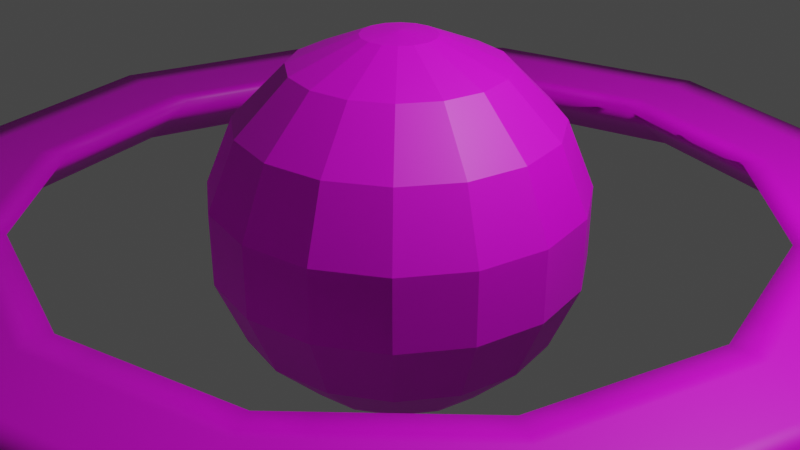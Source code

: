 # Source: planet.blend  (saved by Blender 3.1.7; exported with 4.5.12 LTS)
import bpy
from mathutils import Matrix  # noqa: F401  (used for matrix-valued properties, if any)

bpy.ops.wm.read_factory_settings(use_empty=True)
scene = bpy.context.scene
scene.name = 'Scene'

# ---- collections
col_collection = bpy.data.collections.new('Collection'); scene.collection.children.link(col_collection)

# ---- images (referenced by path relative to the original .blend; pixels are not part of the script)
import os
ASSET_DIR = os.environ.get("B2B_ASSET_DIR", "")  # directory of the original .blend (textures are referenced by path, not embedded)
HERE = os.path.dirname(os.path.abspath(__file__))  # packed textures are extracted next to this script under _unpacked/

def load_image(name, relpath, width, height, colorspace="sRGB"):
    """Load a texture the original file referenced (path relative to the .blend, or extracted next to this script)."""
    p = next((c for c in (os.path.join(HERE, relpath), os.path.join(ASSET_DIR, relpath)) if relpath and os.path.exists(c)), "")
    if p:
        img = bpy.data.images.load(p, check_existing=True)
        img.name = name
    else:  # same state as the original file: an image datablock whose file is absent (Cycles renders it pink)
        img = bpy.data.images.new(name, width, height)
        img.source = "FILE"
        img.filepath = "//" + (relpath or name)
    img.colorspace_settings.name = colorspace
    return img
img_planettex_png = load_image('planetTex.png', 'planetTex.png', 1024, 1024, 'sRGB')

# ---- materials (node trees are filled in below, after node groups)
mat_material_001 = bpy.data.materials.new('Material.001')
mat_material_001.use_transparent_shadow = False

# ---- material node trees
mat_material_001.use_nodes = True; mat_material_001.node_tree.nodes.clear()
_N = mat_material_001.node_tree.nodes; _L = mat_material_001.node_tree.links
n0 = _N.new('ShaderNodeBsdfPrincipled'); n0.name = 'Principled BSDF'; n0.location = (10, 300)
n0.distribution = 'GGX'
n0.subsurface_method = 'RANDOM_WALK_SKIN'
n0.inputs[3].default_value = 1.45
n0.inputs[27].default_value = (0.0, 0.0, 0.0, 1.0)
n0.inputs[28].default_value = 1.0
n1 = _N.new('ShaderNodeOutputMaterial'); n1.name = 'Material Output'; n1.location = (300, 300)
n2 = _N.new('ShaderNodeTexImage'); n2.name = 'Image Texture'; n2.location = (-311, 113)
n2.image = img_planettex_png
_L.new(n0.outputs[0], n1.inputs[0])
_L.new(n2.outputs[0], n0.inputs[0])
n1.is_active_output = True

# ---- world
world_world = bpy.data.worlds.new('World'); scene.world = world_world
world_world.use_nodes = True; world_world.node_tree.nodes.clear()
_N = world_world.node_tree.nodes; _L = world_world.node_tree.links
n0 = _N.new('ShaderNodeOutputWorld'); n0.name = 'World Output'; n0.location = (300, 300)
n1 = _N.new('ShaderNodeBackground'); n1.name = 'Background'; n1.location = (10, 300)
n1.inputs[0].default_value = (0.05088, 0.05088, 0.05088, 1.0)
_L.new(n1.outputs[0], n0.inputs[0])
n0.is_active_output = True
world_world.color = (0.05088, 0.05088, 0.05088)
world_world.use_sun_shadow = False
world_world.sun_shadow_jitter_overblur = 0.0

# ---- cameras
cam_camera = bpy.data.cameras.new('Camera')
cam_camera.clip_end = 100.0
cam_camera.ortho_scale = 7.314

# ---- lights
light_light = bpy.data.lights.new('Light', 'POINT')
light_light.transmission_factor = 0.0
light_light.energy = 1000.0
light_light.shadow_soft_size = 0.1
light_light.shadow_maximum_resolution = 0.006
light_light.use_absolute_resolution = True

# ---- meshes
me_sphere = bpy.data.meshes.new('Sphere')
me_sphere.from_pydata([(0.0, 0.1951, 0.9808), (0.0, 0.5556, 0.8315), (0.0, 0.8315, 0.5556), (0.0, 0.9808, 0.1951), (0.0, 0.8315, -0.5556), (0.0, 0.5556, -0.8315), (0.07466, 0.1802, 0.9808), (0.2126, 0.5133, 0.8315), (0.3182, 0.7682, 0.5556), (0.3753, 0.9061, 0.1951), (0.3753, 0.9061, -0.1951), (0.3182, 0.7682, -0.5556), (0.2126, 0.5133, -0.8315), (0.07466, 0.1802, -0.9808), (0.1379, 0.1379, 0.9808), (0.3928, 0.3928, 0.8315), (0.5879, 0.5879, 0.5556), (0.6935, 0.6935, 0.1951), (0.6935, 0.6935, -0.1951), (0.5879, 0.5879, -0.5556), (0.3928, 0.3928, -0.8315), (0.1379, 0.1379, -0.9808), (0.1802, 0.07466, 0.9808), (0.5133, 0.2126, 0.8315), (0.7682, 0.3182, 0.5556), (0.9061, 0.3753, 0.1951), (0.9061, 0.3753, -0.1951), (0.7682, 0.3182, -0.5556), (0.5133, 0.2126, -0.8315), (0.1802, 0.07466, -0.9808), (0.1951, -6.874e-08, 0.9808), (0.5556, -1.134e-07, 0.8315), (0.8315, -9.109e-08, 0.5556), (0.9808, -9.109e-08, 0.1951), (0.9808, -9.109e-08, -0.1951), (0.8315, -1.06e-07, -0.5556), (0.5556, -1.134e-07, -0.8315), (0.1951, -7.619e-08, -0.9808), (0.1802, -0.07466, 0.9808), (0.5133, -0.2126, 0.8315), (0.7682, -0.3182, 0.5556), (0.9061, -0.3753, 0.1951), (0.9061, -0.3753, -0.1951), (0.7682, -0.3182, -0.5556), (0.5133, -0.2126, -0.8315), (0.1802, -0.07466, -0.9808), (0.1379, -0.1379, 0.9808), (0.3928, -0.3928, 0.8315), (0.5879, -0.5879, 0.5556), (0.6935, -0.6935, 0.1951), (0.6935, -0.6935, -0.1951), (0.5879, -0.5879, -0.5556), (0.3928, -0.3928, -0.8315), (0.1379, -0.1379, -0.9808), (0.07466, -0.1802, 0.9808), (0.2126, -0.5133, 0.8315), (0.3182, -0.7682, 0.5556), (0.3753, -0.9061, 0.1951), (0.3753, -0.9061, -0.1951), (0.3182, -0.7682, -0.5556), (0.2126, -0.5133, -0.8315), (0.07466, -0.1802, -0.9808), (2.154e-09, -0.1951, 0.9808), (-6.49e-08, -0.5556, 0.8315), (-1.275e-08, -0.8315, 0.5556), (-7.235e-08, -0.9808, 0.1951), (-7.235e-08, -0.9808, -0.1951), (-4.255e-08, -0.8315, -0.5556), (-6.49e-08, -0.5556, -0.8315), (-1.571e-09, -0.1951, -0.9808), (-0.07466, -0.1802, 0.9808), (-0.2126, -0.5133, 0.8315), (-0.3182, -0.7682, 0.5556), (-0.3753, -0.9061, 0.1951), (-0.3753, -0.9061, -0.1951), (-0.3182, -0.7682, -0.5556), (-0.2126, -0.5133, -0.8315), (-0.07466, -0.1802, -0.9808), (-0.1379, -0.1379, 0.9808), (-0.3928, -0.3928, 0.8315), (-0.5879, -0.5879, 0.5556), (-0.6935, -0.6935, 0.1951), (-0.6935, -0.6935, -0.1951), (-0.5879, -0.5879, -0.5556), (-0.3928, -0.3928, -0.8315), (-0.1379, -0.1379, -0.9808), (-8.077e-08, -1.209e-07, 1.0), (-0.1802, -0.07466, 0.9808), (-0.5133, -0.2126, 0.8315), (-0.7682, -0.3182, 0.5556), (-0.9061, -0.3753, 0.1951), (-0.9061, -0.3753, -0.1951), (-0.7682, -0.3182, -0.5556), (-0.5133, -0.2126, -0.8315), (-0.1802, -0.07466, -0.9808), (-0.1951, -7.246e-08, 0.9808), (-0.5556, 5.771e-09, 0.8315), (-0.8315, -4.638e-08, 0.5556), (-0.9808, 7.283e-08, 0.1951), (-0.9808, 7.283e-08, -0.1951), (-0.8315, -3.148e-08, -0.5556), (-0.5556, 5.771e-09, -0.8315), (-0.1951, -6.874e-08, -0.9808), (-0.1802, 0.07466, 0.9808), (-0.5133, 0.2126, 0.8315), (-0.7682, 0.3182, 0.5556), (-0.9061, 0.3753, 0.1951), (-0.9061, 0.3753, -0.1951), (-0.7682, 0.3182, -0.5556), (-0.5133, 0.2126, -0.8315), (-0.1802, 0.07466, -0.9808), (-0.1379, 0.1379, 0.9808), (-0.3928, 0.3928, 0.8315), (-0.5879, 0.5879, 0.5556), (-0.6935, 0.6935, 0.1951), (-0.6935, 0.6935, -0.1951), (-0.5879, 0.5879, -0.5556), (-0.3928, 0.3928, -0.8315), (-0.1379, 0.1379, -0.9808), (-0.07466, 0.1802, 0.9808), (-0.2126, 0.5133, 0.8315), (-0.3182, 0.7682, 0.5556), (-0.3753, 0.9061, 0.1951), (-0.3753, 0.9061, -0.1951), (-0.3182, 0.7682, -0.5556), (-0.2126, 0.5133, -0.8315), (-0.07466, 0.1802, -0.9808), (2.257e-07, 0.9808, -0.1951), (2.823e-08, 0.1951, -0.9808), (0.0, -8.742e-08, -1.0)], [], [(9, 3, 2, 8), (120, 1, 2, 121), (7, 1, 0, 6), (129, 128, 13), (18, 10, 9, 17), (124, 4, 5, 125), (8, 2, 1, 7), (12, 5, 4, 11), (19, 11, 10, 18), (23, 15, 14, 22), (86, 14, 6), (21, 13, 12, 20), (11, 4, 127, 10), (15, 7, 6, 14), (16, 8, 7, 15), (26, 18, 17, 25), (20, 12, 11, 19), (34, 26, 25, 33), (28, 20, 19, 27), (27, 19, 18, 26), (24, 16, 15, 23), (31, 23, 22, 30), (33, 25, 24, 32), (86, 22, 14), (29, 21, 20, 28), (129, 13, 21), (36, 28, 27, 35), (35, 27, 26, 34), (32, 24, 23, 31), (42, 34, 33, 41), (39, 31, 30, 38), (86, 30, 22), (37, 29, 28, 36), (41, 33, 32, 40), (129, 21, 29), (44, 36, 35, 43), (43, 35, 34, 42), (40, 32, 31, 39), (50, 42, 41, 49), (45, 37, 36, 44), (86, 38, 30), (49, 41, 40, 48), (129, 29, 37), (47, 39, 38, 46), (52, 44, 43, 51), (51, 43, 42, 50), (48, 40, 39, 47), (58, 50, 49, 57), (53, 45, 44, 52), (57, 49, 48, 56), (129, 37, 45), (86, 46, 38), (55, 47, 46, 54), (59, 51, 50, 58), (56, 48, 47, 55), (66, 58, 57, 65), (60, 52, 51, 59), (65, 57, 56, 64), (129, 45, 53), (86, 54, 46), (63, 55, 54, 62), (61, 53, 52, 60), (67, 59, 58, 66), (64, 56, 55, 63), (74, 66, 65, 73), (68, 60, 59, 67), (86, 62, 54), (129, 53, 61), (71, 63, 62, 70), (69, 61, 60, 68), (73, 65, 64, 72), (72, 64, 63, 71), (82, 74, 73, 81), (76, 68, 67, 75), (86, 70, 62), (129, 61, 69), (79, 71, 70, 78), (75, 67, 66, 74), (81, 73, 72, 80), (77, 69, 68, 76), (83, 75, 74, 82), (80, 72, 71, 79), (91, 82, 81, 90), (84, 76, 75, 83), (88, 79, 78, 87), (129, 69, 77), (85, 77, 76, 84), (90, 81, 80, 89), (86, 78, 70), (92, 83, 82, 91), (89, 80, 79, 88), (99, 91, 90, 98), (93, 84, 83, 92), (129, 77, 85), (96, 88, 87, 95), (94, 85, 84, 93), (98, 90, 89, 97), (86, 87, 78), (97, 89, 88, 96), (107, 99, 98, 106), (100, 92, 91, 99), (129, 85, 94), (104, 96, 95, 103), (102, 94, 93, 101), (106, 98, 97, 105), (101, 93, 92, 100), (86, 95, 87), (105, 97, 96, 104), (115, 107, 106, 114), (108, 100, 99, 107), (129, 94, 102), (113, 105, 104, 112), (110, 102, 101, 109), (114, 106, 105, 113), (109, 101, 100, 108), (112, 104, 103, 111), (86, 103, 95), (123, 115, 114, 122), (117, 109, 108, 116), (116, 108, 107, 115), (118, 110, 109, 117), (122, 114, 113, 121), (120, 112, 111, 119), (86, 111, 103), (129, 102, 110), (127, 123, 122, 3), (125, 117, 116, 124), (124, 116, 115, 123), (121, 113, 112, 120), (86, 119, 111), (126, 118, 117, 125), (129, 110, 118), (129, 126, 128), (4, 124, 123, 127), (86, 0, 119), (128, 126, 125, 5), (129, 118, 126), (121, 2, 3, 122), (25, 17, 16, 24), (13, 128, 5, 12), (17, 9, 8, 16), (120, 119, 0, 1), (86, 6, 0), (10, 127, 3, 9)])
_uv = me_sphere.uv_layers.new(name='UVMap')
_uv.uv.foreach_set('vector', [0.6875, 0.5625, 0.75, 0.5625, 0.75, 0.6875, 0.6875, 0.6875, 0.8125, 0.8125, 0.75, 0.8125, 0.75, 0.6875, 0.8125, 0.6875, 0.6875, 0.8125, 0.75, 0.8125, 0.75, 0.9375, 0.6875, 0.9375, 0.7344, 0.0, 0.75, 0.0625, 0.6875, 0.0625, 0.625, 0.4375, 0.6875, 0.4375, 0.6875, 0.5625, 0.625, 0.5625, 0.8125, 0.3125, 0.75, 0.3125, 0.75, 0.1875, 0.8125, 0.1875, 0.6875, 0.6875, 0.75, 0.6875, 0.75, 0.8125, 0.6875, 0.8125, 0.6875, 0.1875, 0.75, 0.1875, 0.75, 0.3125, 0.6875, 0.3125, 0.625, 0.3125, 0.6875, 0.3125, 0.6875, 0.4375, 0.625, 0.4375, 0.5625, 0.8125, 0.625, 0.8125, 0.625, 0.9375, 0.5625, 0.9375, 0.6406, 1.0, 0.625, 0.9375, 0.6875, 0.9375, 0.625, 0.0625, 0.6875, 0.0625, 0.6875, 0.1875, 0.625, 0.1875, 0.6875, 0.3125, 0.75, 0.3125, 0.75, 0.4375, 0.6875, 0.4375, 0.625, 0.8125, 0.6875, 0.8125, 0.6875, 0.9375, 0.625, 0.9375, 0.625, 0.6875, 0.6875, 0.6875, 0.6875, 0.8125, 0.625, 0.8125, 0.5625, 0.4375, 0.625, 0.4375, 0.625, 0.5625, 0.5625, 0.5625, 0.625, 0.1875, 0.6875, 0.1875, 0.6875, 0.3125, 0.625, 0.3125, 0.5, 0.4375, 0.5625, 0.4375, 0.5625, 0.5625, 0.5, 0.5625, 0.5625, 0.1875, 0.625, 0.1875, 0.625, 0.3125, 0.5625, 0.3125, 0.5625, 0.3125, 0.625, 0.3125, 0.625, 0.4375, 0.5625, 0.4375, 0.5625, 0.6875, 0.625, 0.6875, 0.625, 0.8125, 0.5625, 0.8125, 0.5, 0.8125, 0.5625, 0.8125, 0.5625, 0.9375, 0.5, 0.9375, 0.5, 0.5625, 0.5625, 0.5625, 0.5625, 0.6875, 0.5, 0.6875, 0.5781, 1.0, 0.5625, 0.9375, 0.625, 0.9375, 0.5625, 0.0625, 0.625, 0.0625, 0.625, 0.1875, 0.5625, 0.1875, 0.6719, 0.0, 0.6875, 0.0625, 0.625, 0.0625, 0.5, 0.1875, 0.5625, 0.1875, 0.5625, 0.3125, 0.5, 0.3125, 0.5, 0.3125, 0.5625, 0.3125, 0.5625, 0.4375, 0.5, 0.4375, 0.5, 0.6875, 0.5625, 0.6875, 0.5625, 0.8125, 0.5, 0.8125, 0.4375, 0.4375, 0.5, 0.4375, 0.5, 0.5625, 0.4375, 0.5625, 0.4375, 0.8125, 0.5, 0.8125, 0.5, 0.9375, 0.4375, 0.9375, 0.5156, 1.0, 0.5, 0.9375, 0.5625, 0.9375, 0.5, 0.0625, 0.5625, 0.0625, 0.5625, 0.1875, 0.5, 0.1875, 0.4375, 0.5625, 0.5, 0.5625, 0.5, 0.6875, 0.4375, 0.6875, 0.6094, 0.0, 0.625, 0.0625, 0.5625, 0.0625, 0.4375, 0.1875, 0.5, 0.1875, 0.5, 0.3125, 0.4375, 0.3125, 0.4375, 0.3125, 0.5, 0.3125, 0.5, 0.4375, 0.4375, 0.4375, 0.4375, 0.6875, 0.5, 0.6875, 0.5, 0.8125, 0.4375, 0.8125, 0.375, 0.4375, 0.4375, 0.4375, 0.4375, 0.5625, 0.375, 0.5625, 0.4375, 0.0625, 0.5, 0.0625, 0.5, 0.1875, 0.4375, 0.1875, 0.4531, 1.0, 0.4375, 0.9375, 0.5, 0.9375, 0.375, 0.5625, 0.4375, 0.5625, 0.4375, 0.6875, 0.375, 0.6875, 0.5469, 0.0, 0.5625, 0.0625, 0.5, 0.0625, 0.375, 0.8125, 0.4375, 0.8125, 0.4375, 0.9375, 0.375, 0.9375, 0.375, 0.1875, 0.4375, 0.1875, 0.4375, 0.3125, 0.375, 0.3125, 0.375, 0.3125, 0.4375, 0.3125, 0.4375, 0.4375, 0.375, 0.4375, 0.375, 0.6875, 0.4375, 0.6875, 0.4375, 0.8125, 0.375, 0.8125, 0.3125, 0.4375, 0.375, 0.4375, 0.375, 0.5625, 0.3125, 0.5625, 0.375, 0.0625, 0.4375, 0.0625, 0.4375, 0.1875, 0.375, 0.1875, 0.3125, 0.5625, 0.375, 0.5625, 0.375, 0.6875, 0.3125, 0.6875, 0.4844, 0.0, 0.5, 0.0625, 0.4375, 0.0625, 0.3906, 1.0, 0.375, 0.9375, 0.4375, 0.9375, 0.3125, 0.8125, 0.375, 0.8125, 0.375, 0.9375, 0.3125, 0.9375, 0.3125, 0.3125, 0.375, 0.3125, 0.375, 0.4375, 0.3125, 0.4375, 0.3125, 0.6875, 0.375, 0.6875, 0.375, 0.8125, 0.3125, 0.8125, 0.25, 0.4375, 0.3125, 0.4375, 0.3125, 0.5625, 0.25, 0.5625, 0.3125, 0.1875, 0.375, 0.1875, 0.375, 0.3125, 0.3125, 0.3125, 0.25, 0.5625, 0.3125, 0.5625, 0.3125, 0.6875, 0.25, 0.6875, 0.4219, 0.0, 0.4375, 0.0625, 0.375, 0.0625, 0.3281, 1.0, 0.3125, 0.9375, 0.375, 0.9375, 0.25, 0.8125, 0.3125, 0.8125, 0.3125, 0.9375, 0.25, 0.9375, 0.3125, 0.0625, 0.375, 0.0625, 0.375, 0.1875, 0.3125, 0.1875, 0.25, 0.3125, 0.3125, 0.3125, 0.3125, 0.4375, 0.25, 0.4375, 0.25, 0.6875, 0.3125, 0.6875, 0.3125, 0.8125, 0.25, 0.8125, 0.1875, 0.4375, 0.25, 0.4375, 0.25, 0.5625, 0.1875, 0.5625, 0.25, 0.1875, 0.3125, 0.1875, 0.3125, 0.3125, 0.25, 0.3125, 0.2656, 1.0, 0.25, 0.9375, 0.3125, 0.9375, 0.3594, 0.0, 0.375, 0.0625, 0.3125, 0.0625, 0.1875, 0.8125, 0.25, 0.8125, 0.25, 0.9375, 0.1875, 0.9375, 0.25, 0.0625, 0.3125, 0.0625, 0.3125, 0.1875, 0.25, 0.1875, 0.1875, 0.5625, 0.25, 0.5625, 0.25, 0.6875, 0.1875, 0.6875, 0.1875, 0.6875, 0.25, 0.6875, 0.25, 0.8125, 0.1875, 0.8125, 0.125, 0.4375, 0.1875, 0.4375, 0.1875, 0.5625, 0.125, 0.5625, 0.1875, 0.1875, 0.25, 0.1875, 0.25, 0.3125, 0.1875, 0.3125, 0.2031, 1.0, 0.1875, 0.9375, 0.25, 0.9375, 0.2969, 0.0, 0.3125, 0.0625, 0.25, 0.0625, 0.125, 0.8125, 0.1875, 0.8125, 0.1875, 0.9375, 0.125, 0.9375, 0.1875, 0.3125, 0.25, 0.3125, 0.25, 0.4375, 0.1875, 0.4375, 0.125, 0.5625, 0.1875, 0.5625, 0.1875, 0.6875, 0.125, 0.6875, 0.1875, 0.0625, 0.25, 0.0625, 0.25, 0.1875, 0.1875, 0.1875, 0.125, 0.3125, 0.1875, 0.3125, 0.1875, 0.4375, 0.125, 0.4375, 0.125, 0.6875, 0.1875, 0.6875, 0.1875, 0.8125, 0.125, 0.8125, 0.0625, 0.4375, 0.125, 0.4375, 0.125, 0.5625, 0.0625, 0.5625, 0.125, 0.1875, 0.1875, 0.1875, 0.1875, 0.3125, 0.125, 0.3125, 0.0625, 0.8125, 0.125, 0.8125, 0.125, 0.9375, 0.0625, 0.9375, 0.2344, 0.0, 0.25, 0.0625, 0.1875, 0.0625, 0.125, 0.0625, 0.1875, 0.0625, 0.1875, 0.1875, 0.125, 0.1875, 0.0625, 0.5625, 0.125, 0.5625, 0.125, 0.6875, 0.0625, 0.6875, 0.1406, 1.0, 0.125, 0.9375, 0.1875, 0.9375, 0.0625, 0.3125, 0.125, 0.3125, 0.125, 0.4375, 0.0625, 0.4375, 0.0625, 0.6875, 0.125, 0.6875, 0.125, 0.8125, 0.0625, 0.8125, 0.0, 0.4375, 0.0625, 0.4375, 0.0625, 0.5625, 1.0, 0.5625, 0.0625, 0.1875, 0.125, 0.1875, 0.125, 0.3125, 0.0625, 0.3125, 0.1719, 0.0, 0.1875, 0.0625, 0.125, 0.0625, 0.0, 0.8125, 0.0625, 0.8125, 0.0625, 0.9375, 1.0, 0.9375, 0.0625, 0.0625, 0.125, 0.0625, 0.125, 0.1875, 0.0625, 0.1875, 0.0, 0.5625, 0.0625, 0.5625, 0.0625, 0.6875, 1.0, 0.6875, 0.07813, 1.0, 0.0625, 0.9375, 0.125, 0.9375, 2.98e-08, 0.6875, 0.0625, 0.6875, 0.0625, 0.8125, 1.0, 0.8125, 0.9375, 0.4375, 0.0, 0.4375, 1.0, 0.5625, 0.9375, 0.5625, 2.98e-08, 0.3125, 0.0625, 0.3125, 0.0625, 0.4375, 1.0, 0.4375, 0.1094, 0.0, 0.125, 0.0625, 0.0625, 0.0625, 0.9375, 0.8125, 0.0, 0.8125, 1.0, 0.9375, 0.9375, 0.9375, 8.941e-08, 0.0625, 0.0625, 0.0625, 0.0625, 0.1875, 1.0, 0.1875, 0.9375, 0.5625, 0.0, 0.5625, 1.0, 0.6875, 0.9375, 0.6875, 0.0, 0.1875, 0.0625, 0.1875, 0.0625, 0.3125, 1.0, 0.3125, 0.01563, 1.0, 8.941e-08, 0.9375, 0.0625, 0.9375, 0.9375, 0.6875, 2.98e-08, 0.6875, 1.0, 0.8125, 0.9375, 0.8125, 0.875, 0.4375, 0.9375, 0.4375, 0.9375, 0.5625, 0.875, 0.5625, 0.9375, 0.3125, 2.98e-08, 0.3125, 1.0, 0.4375, 0.9375, 0.4375, 0.04688, 0.0, 0.0625, 0.0625, 8.941e-08, 0.0625, 0.875, 0.6875, 0.9375, 0.6875, 0.9375, 0.8125, 0.875, 0.8125, 0.9375, 0.0625, 8.941e-08, 0.0625, 1.0, 0.1875, 0.9375, 0.1875, 0.875, 0.5625, 0.9375, 0.5625, 0.9375, 0.6875, 0.875, 0.6875, 0.9375, 0.1875, 0.0, 0.1875, 1.0, 0.3125, 0.9375, 0.3125, 0.875, 0.8125, 0.9375, 0.8125, 0.9375, 0.9375, 0.875, 0.9375, 0.9531, 1.0, 0.9375, 0.9375, 1.0, 0.9375, 0.8125, 0.4375, 0.875, 0.4375, 0.875, 0.5625, 0.8125, 0.5625, 0.875, 0.1875, 0.9375, 0.1875, 0.9375, 0.3125, 0.875, 0.3125, 0.875, 0.3125, 0.9375, 0.3125, 0.9375, 0.4375, 0.875, 0.4375, 0.875, 0.0625, 0.9375, 0.0625, 0.9375, 0.1875, 0.875, 0.1875, 0.8125, 0.5625, 0.875, 0.5625, 0.875, 0.6875, 0.8125, 0.6875, 0.8125, 0.8125, 0.875, 0.8125, 0.875, 0.9375, 0.8125, 0.9375, 0.8906, 1.0, 0.875, 0.9375, 0.9375, 0.9375, 0.9844, 0.0, 1.0, 0.0625, 0.9375, 0.0625, 0.75, 0.4375, 0.8125, 0.4375, 0.8125, 0.5625, 0.75, 0.5625, 0.8125, 0.1875, 0.875, 0.1875, 0.875, 0.3125, 0.8125, 0.3125, 0.8125, 0.3125, 0.875, 0.3125, 0.875, 0.4375, 0.8125, 0.4375, 0.8125, 0.6875, 0.875, 0.6875, 0.875, 0.8125, 0.8125, 0.8125, 0.8281, 1.0, 0.8125, 0.9375, 0.875, 0.9375, 0.8125, 0.0625, 0.875, 0.0625, 0.875, 0.1875, 0.8125, 0.1875, 0.9219, 0.0, 0.9375, 0.0625, 0.875, 0.0625, 0.7969, 0.0, 0.8125, 0.0625, 0.75, 0.0625, 0.75, 0.3125, 0.8125, 0.3125, 0.8125, 0.4375, 0.75, 0.4375, 0.7656, 1.0, 0.75, 0.9375, 0.8125, 0.9375, 0.75, 0.0625, 0.8125, 0.0625, 0.8125, 0.1875, 0.75, 0.1875, 0.8594, 0.0, 0.875, 0.0625, 0.8125, 0.0625, 0.8125, 0.6875, 0.75, 0.6875, 0.75, 0.5625, 0.8125, 0.5625, 0.5625, 0.5625, 0.625, 0.5625, 0.625, 0.6875, 0.5625, 0.6875, 0.6875, 0.0625, 0.75, 0.0625, 0.75, 0.1875, 0.6875, 0.1875, 0.625, 0.5625, 0.6875, 0.5625, 0.6875, 0.6875, 0.625, 0.6875, 0.8125, 0.8125, 0.8125, 0.9375, 0.75, 0.9375, 0.75, 0.8125, 0.7031, 1.0, 0.6875, 0.9375, 0.75, 0.9375, 0.6875, 0.4375, 0.75, 0.4375, 0.75, 0.5625, 0.6875, 0.5625])
me_sphere.materials.append(mat_material_001)
me_sphere.use_remesh_fix_poles = True
me_sphere.use_remesh_preserve_attributes = False
me_sphere.update()
me_beziercircle = bpy.data.meshes.new('BezierCircle')
me_beziercircle.from_pydata([(3.353e-08, -1.087, 0.05), (0.751, 0.4389, 0.05), (-3.53e-08, -0.7976, 0.05), (-0.1371, -1.049, 0.05), (0.0, -1.0, -0.1), (0.8407, 0.6458, 0.05), (0.2195, -0.8104, 0.05), (-0.2742, -1.012, 0.05), (0.1189, -0.9099, 0.05), (-0.4754, -0.8134, 0.05), (0.3566, -0.8456, 0.05), (-8.885e-10, -0.9421, 0.05), (-0.5484, -0.9382, 0.05), (-0.8456, 0.3566, 0.05), (-0.4024, -0.6887, 0.05), (0.1006, 0.7703, 0.05), (-0.5046, -0.8634, -0.1), (0.256, -0.9451, 0.05), (0.4389, 0.751, 0.05), (-0.2012, -0.7431, 0.05), (-0.9099, 0.1189, 0.05), (0.2742, -1.012, 0.05), (0.4113, 0.9753, 0.05), (0.2012, -0.7431, 0.05), (-0.9382, -0.5484, 0.05), (-0.9099, -0.1189, 0.05), (-0.6887, -0.4024, 0.05), (-0.8104, 0.2195, 0.05), (-0.8634, -0.5046, -0.1), (-0.9451, 0.256, 0.05), (-0.9451, -0.256, 0.05), (0.5456, -0.5456, 0.05), (-0.3018, 0.7159, 0.05), (0.4754, -0.8134, 0.05), (-0.8456, -0.3566, 0.05), (0.7433, -0.7433, 0.05), (-1.087, -3.166e-08, 0.05), (1.429e-08, 0.8698, 0.05), (-0.7976, 2.86e-08, 0.05), (-0.8104, -0.2195, 0.05), (-1.0, 0.0, -0.1), (-0.1371, 1.049, 0.05), (-0.128, -0.9797, 0.05), (-0.673, 0.517, 0.05), (-0.3292, -0.7807, 0.05), (-0.517, 0.673, 0.05), (-0.3292, 0.7807, 0.05), (-0.7848, 0.6029, 0.05), (-0.6939, -0.6939, 0.05), (0.7431, -0.2012, 0.05), (-0.5599, -0.7289, 0.05), (0.8134, -0.4754, 0.05), (-0.7289, -0.5599, 0.05), (1.012, -0.2742, 0.05), (-0.1097, 0.8401, 0.05), (-0.1097, -0.8401, 0.05), (0.1097, 0.8401, 0.05), (-0.3839, 0.9104, 0.05), (0.3292, 0.7807, 0.05), (-0.6029, 0.7848, 0.05), (-0.9382, 0.5484, 0.05), (0.5599, -0.7289, 0.05), (-0.6887, 0.4024, 0.05), (-0.6171, 0.474, 0.05), (-0.8634, 0.5046, -0.1), (-0.595, -0.595, 0.05), (0.517, 0.673, 0.05), (0.128, 0.9797, 0.05), (0.673, 0.517, 0.05), (-0.128, 0.9797, 0.05), (0.7807, 0.3292, 0.05), (0.6029, 0.7848, 0.05), (-0.4389, 0.751, 0.05), (0.7431, 0.2012, 0.05), (0.7289, -0.5599, 0.05), (0.9421, 2.475e-09, 0.05), (-0.6458, 0.8407, 0.05), (1.012, 0.2742, 0.05), (0.8401, 0.1097, 0.05), (0.3839, 0.9104, 0.05), (0.8401, -0.1097, 0.05), (0.9104, 0.3839, 0.05), (0.7807, -0.3292, 0.05), (0.7848, 0.6029, 0.05), (-0.5484, 0.9382, 0.05), (0.8456, -0.3566, 0.05), (-0.4024, 0.6887, 0.05), (0.595, -0.595, 0.05), (-0.5046, 0.8634, -0.1), (0.6939, -0.6939, 0.05), (0.673, -0.517, 0.05), (0.1097, -0.8401, 0.05), (0.9797, -0.128, 0.05), (0.517, -0.673, 0.05), (0.9797, 0.128, 0.05), (-0.517, -0.673, 0.05), (0.9451, -0.256, 0.05), (0.5456, 0.5456, 0.05), (-0.7703, 0.1006, 0.05), (0.8134, 0.4754, 0.05), (0.9099, -0.1189, 0.05), (0.7433, 0.7433, 0.05), (-0.7848, -0.6029, 0.05), (0.7848, -0.6029, 0.05), (0.128, -0.9797, 0.05), (0.9104, -0.3839, 0.05), (0.3292, -0.7807, 0.05), (-0.9104, 0.3839, 0.05), (-2.235e-08, 1.087, 0.05), (-0.751, 0.4389, 0.05), (2.65e-08, 0.7976, 0.05), (0.8104, -0.2195, 0.05), (0.0, 1.0, -0.1), (-0.9753, 0.4113, 0.05), (-0.7807, -0.3292, 0.05), (-0.6029, -0.7848, 0.05), (-0.9797, 0.128, 0.05), (0.6029, -0.7848, 0.05), (-0.9797, -0.128, 0.05), (-0.8401, 0.1097, 0.05), (0.9451, 0.256, 0.05), (0.2012, 0.7431, 0.05), (0.8456, 0.3566, 0.05), (0.4754, 0.8134, 0.05), (0.9099, 0.1189, 0.05), (0.2742, 1.012, 0.05), (-0.673, -0.517, 0.05), (-0.9104, -0.3839, 0.05), (-0.8401, -0.1097, 0.05), (-0.7807, 0.3292, 0.05), (0.3839, -0.9104, 0.05), (-0.3839, -0.9104, 0.05), (0.5484, 0.9382, 0.05), (0.7289, 0.5599, 0.05), (0.4024, 0.6887, 0.05), (-0.7159, -0.3018, 0.05), (0.5046, 0.8634, -0.1), (0.8104, 0.2195, 0.05), (-0.7703, -0.1006, 0.05), (-0.3566, 0.8456, 0.05), (-0.8758, 0.5119, 0.05), (-0.2195, 0.8104, 0.05), (-0.4113, -0.9753, 0.05), (-0.1189, 0.9099, 0.05), (-0.8698, 1.354e-08, 0.05), (-0.2012, 0.7431, 0.05), (0.5599, 0.7289, 0.05), (2.074e-09, 0.9421, 0.05), (-1.049, -0.1371, 0.05), (-0.2742, 1.012, 0.05), (-0.5599, 0.7289, 0.05), (-0.7159, 0.3018, 0.05), (-0.1189, -0.9099, 0.05), (-0.2195, -0.8104, 0.05), (-0.4389, -0.751, 0.05), (-0.8758, -0.5119, 0.05), (0.9382, 0.5484, 0.05), (0.3566, 0.8456, 0.05), (0.6887, 0.4024, 0.05), (0.595, 0.595, 0.05), (0.8634, 0.5046, -0.1), (0.6939, 0.6939, 0.05), (-0.256, 0.9451, 0.05), (1.632e-08, -1.014, 0.05), (-0.1006, -0.7703, 0.05), (-0.6939, 0.6939, 0.05), (-0.7289, 0.5599, 0.05), (-0.595, 0.595, 0.05), (0.256, 0.9451, 0.05), (-0.5456, 0.5456, 0.05), (0.1189, 0.9099, 0.05), (-0.4754, 0.8134, 0.05), (-0.9753, -0.4113, 0.05), (-0.7433, 0.7433, 0.05), (-1.014, -1.66e-08, 0.05), (-0.6171, -0.474, 0.05), (-0.3566, -0.8456, 0.05), (0.1371, -1.049, 0.05), (-1.049, 0.1371, 0.05), (-0.474, 0.6171, 0.05), (1.087, 3.151e-08, 0.05), (-0.5119, 0.8758, 0.05), (0.7976, -2.656e-08, 0.05), (-0.474, -0.6171, 0.05), (1.0, -6.986e-15, -0.1), (0.2195, 0.8104, 0.05), (-0.8407, 0.6458, 0.05), (-0.256, -0.9451, 0.05), (0.3018, -0.7159, 0.05), (-0.1006, 0.7703, 0.05), (-1.014e-08, 1.014, 0.05), (-0.4113, 0.9753, 0.05), (-0.6458, -0.8407, 0.05), (-0.7431, 0.2012, 0.05), (-0.8407, -0.6458, 0.05), (-0.8134, 0.4754, 0.05), (-0.751, -0.4389, 0.05), (-1.012, 0.2742, 0.05), (0.5119, 0.8758, 0.05), (0.6171, -0.474, 0.05), (0.1371, 1.049, 0.05), (0.4389, -0.751, 0.05), (0.3018, 0.7159, 0.05), (0.6458, -0.8407, 0.05), (0.9382, -0.5484, 0.05), (-0.2377, -0.8778, 0.05), (0.6887, -0.4024, 0.05), (-0.6444, 0.6444, 0.05), (0.8634, -0.5046, -0.1), (-0.2377, 0.8778, 0.05), (0.6171, 0.474, 0.05), (0.8758, 0.5119, 0.05), (0.6458, 0.8407, 0.05), (1.014, 1.699e-08, 0.05), (0.7703, -0.1006, 0.05), (0.9753, 0.4113, 0.05), (0.2377, 0.8778, 0.05), (-0.7431, -0.2012, 0.05), (0.6444, 0.6444, 0.05), (-0.9421, -1.531e-09, 0.05), (0.8778, 0.2377, 0.05), (-1.012, -0.2742, 0.05), (0.751, -0.4389, 0.05), (0.7703, 0.1006, 0.05), (0.9753, -0.4113, 0.05), (0.7159, -0.3018, 0.05), (0.8758, -0.5119, 0.05), (1.049, -0.1371, 0.05), (0.5484, -0.9382, 0.05), (0.8778, -0.2377, 0.05), (0.4024, -0.6887, 0.05), (0.6444, -0.6444, 0.05), (0.5046, -0.8634, -0.1), (-0.6444, -0.6444, 0.05), (0.5119, -0.8758, 0.05), (0.7159, 0.3018, 0.05), (0.8407, -0.6458, 0.05), (0.8698, -1.204e-08, 0.05), (0.474, -0.6171, 0.05), (1.049, 0.1371, 0.05), (-0.8778, -0.2377, 0.05), (-0.5456, -0.5456, 0.05), (-0.8778, 0.2377, 0.05), (-0.7433, -0.7433, 0.05), (0.2377, -0.8778, 0.05), (-0.8134, -0.4754, 0.05), (-0.3018, -0.7159, 0.05), (0.4113, -0.9753, 0.05), (0.1006, -0.7703, 0.05), (-0.5119, -0.8758, 0.05), (0.474, 0.6171, 0.05), (-1.81e-08, -0.8698, 0.05)], [], [(215, 81, 120, 77), (42, 3, 0, 163), (0, 4, 232, 228, 247, 21, 177), (16, 14, 246, 19, 164, 2, 4), (27, 193, 151, 129), (10, 130, 234, 33), (12, 16, 4, 0, 3, 7, 142), (17, 21, 247, 130), (51, 222, 90, 74), (40, 36, 178, 197, 113, 60, 64), (43, 63, 169, 167), (5, 83, 211, 156), (101, 161, 83, 5), (222, 206, 199, 90), (86, 88, 112, 110, 189, 145, 32), (44, 176, 205, 153), (74, 90, 87, 231), (45, 179, 86, 72), (176, 131, 187, 205), (251, 11, 8, 91), (180, 213, 92, 227), (64, 60, 186, 173, 76, 84, 88), (46, 32, 145, 141), (248, 91, 6, 23), (2, 251, 91, 248), (213, 75, 100, 92), (110, 112, 136, 134, 202, 121, 15), (47, 166, 207, 165), (227, 92, 96, 53), (54, 189, 110, 37), (55, 152, 11, 251), (87, 31, 238, 93), (77, 120, 94, 239), (88, 84, 191, 149, 41, 108, 112), (56, 15, 121, 185), (61, 93, 201, 33), (231, 87, 93, 61), (120, 220, 124, 94), (134, 136, 160, 158, 210, 97, 250), (57, 139, 209, 162), (239, 94, 213, 180), (58, 202, 134, 18), (59, 150, 171, 181), (154, 14, 183, 95), (243, 48, 102, 194), (112, 108, 200, 125, 22, 132, 136), (66, 250, 97, 159), (50, 95, 65, 233), (9, 154, 95, 50), (48, 233, 52, 102), (158, 160, 184, 182, 223, 73, 235), (67, 170, 216, 168), (194, 102, 155, 24), (68, 210, 158, 1), (69, 143, 147, 190), (226, 51, 74, 103), (11, 163, 104, 8), (136, 132, 212, 101, 5, 156, 160), (70, 235, 73, 137), (236, 103, 89, 35), (204, 226, 103, 236), (163, 0, 177, 104), (182, 184, 208, 206, 225, 49, 214), (71, 146, 218, 161), (8, 104, 17, 244), (78, 223, 182, 237), (79, 157, 123, 198), (96, 229, 85, 105), (23, 6, 106, 188), (160, 156, 215, 77, 239, 180, 184), (80, 214, 49, 111), (224, 105, 226, 204), (53, 96, 105, 224), (6, 244, 10, 106), (206, 208, 232, 230, 238, 31, 199), (81, 122, 220, 120), (188, 106, 201, 230), (82, 225, 206, 222), (83, 133, 99, 211), (109, 62, 63, 43), (29, 242, 13, 107), (187, 7, 3, 42), (245, 196, 114, 34), (184, 180, 227, 53, 224, 204, 208), (90, 199, 31, 87), (113, 107, 140, 60), (197, 29, 107, 113), (167, 169, 179, 45), (205, 187, 42, 152), (195, 109, 43, 166), (196, 26, 135, 114), (166, 43, 167, 207), (154, 9, 176, 44), (91, 8, 244, 6), (92, 100, 229, 96), (152, 42, 163, 11), (34, 114, 39, 240), (93, 238, 230, 201), (94, 124, 75, 213), (140, 195, 166, 47), (14, 154, 44, 246), (207, 167, 45, 150), (249, 9, 50, 115), (150, 45, 72, 171), (72, 86, 32, 46), (36, 174, 116, 178), (208, 204, 236, 35, 203, 228, 232), (246, 44, 153, 19), (95, 183, 241, 65), (192, 115, 48, 243), (12, 249, 115, 192), (153, 205, 152, 55), (171, 72, 46, 139), (60, 140, 47, 186), (174, 219, 20, 116), (186, 47, 165, 173), (141, 145, 189, 54), (102, 52, 245, 155), (103, 74, 231, 89), (139, 46, 141, 209), (178, 116, 29, 197), (104, 177, 21, 17), (105, 85, 51, 226), (181, 171, 139, 57), (209, 141, 54, 143), (19, 153, 55, 164), (89, 231, 61, 117), (164, 55, 251, 2), (37, 110, 15, 56), (221, 30, 118, 148), (106, 10, 33, 201), (143, 54, 37, 147), (107, 13, 195, 140), (203, 117, 234, 228), (35, 89, 117, 203), (165, 207, 150, 59), (147, 37, 56, 170), (84, 181, 57, 191), (30, 240, 25, 118), (191, 57, 162, 149), (185, 121, 202, 58), (114, 135, 217, 39), (115, 50, 233, 48), (170, 56, 185, 216), (148, 118, 174, 36), (116, 20, 242, 29), (117, 61, 33, 234), (190, 147, 170, 67), (216, 185, 58, 157), (173, 165, 59, 76), (144, 38, 98, 119), (76, 59, 181, 84), (18, 134, 250, 66), (233, 65, 126, 52), (118, 25, 219, 174), (157, 58, 18, 123), (119, 98, 193, 27), (20, 119, 27, 242), (219, 144, 119, 20), (162, 209, 143, 69), (123, 18, 66, 146), (108, 190, 67, 200), (65, 241, 175, 126), (200, 67, 168, 125), (159, 97, 210, 68), (26, 28, 40, 38, 138, 217, 135), (4, 2, 248, 23, 188, 230, 232), (146, 66, 159, 218), (52, 126, 196, 245), (126, 175, 26, 196), (127, 34, 240, 30), (198, 123, 146, 71), (218, 159, 68, 133), (149, 162, 69, 41), (155, 245, 34, 127), (41, 69, 190, 108), (1, 158, 235, 70), (156, 211, 81, 215), (39, 217, 138, 128), (133, 68, 1, 99), (240, 39, 128, 25), (172, 127, 30, 221), (24, 155, 127, 172), (16, 12, 192, 243, 194, 24, 28), (99, 1, 70, 122), (132, 198, 71, 212), (100, 80, 111, 229), (212, 71, 161, 101), (137, 73, 223, 78), (124, 78, 237, 75), (25, 128, 144, 219), (122, 70, 137, 220), (13, 129, 109, 195), (14, 16, 28, 26, 175, 241, 183), (85, 82, 222, 51), (237, 182, 214, 80), (220, 137, 78, 124), (168, 216, 157, 79), (229, 111, 82, 85), (22, 79, 198, 132), (75, 237, 80, 100), (211, 99, 122, 81), (249, 12, 142, 131), (125, 168, 79, 22), (244, 17, 130, 10), (111, 49, 225, 82), (38, 40, 64, 62, 151, 193, 98), (28, 24, 172, 221, 148, 36, 40), (242, 27, 129, 13), (128, 138, 38, 144), (129, 151, 62, 109), (130, 247, 228, 234), (131, 142, 7, 187), (62, 64, 88, 86, 179, 169, 63), (9, 249, 131, 176), (161, 218, 133, 83)])
me_beziercircle.polygons.foreach_set('use_smooth', [True] * 216)
_uv = me_beziercircle.uv_layers.new(name='UVMap')
_uv.uv.foreach_set('vector', [0.6875, 1.0, 0.6875, 0.8333, 0.7083, 0.8333, 0.7083, 1.0, 0.7708, 0.8333, 0.7708, 1.0, 1.0, 1.0, 1.0, 0.8333, 0.0, 0.0, 0.0, 0.6667, 0.9167, 0.6667, 0.9167, 0.0, 0.6875, 0.0, 0.4583, 0.0, 0.2292, 0.0, 0.08333, 0.6667, 0.08333, 0.3333, 0.3125, 0.3333, 0.5417, 0.3333, 0.7708, 0.3333, 1.0, 0.3333, 1.0, 0.6667, 0.2917, 0.5, 0.2917, 0.3333, 0.3125, 0.3333, 0.3125, 0.5, 0.6875, 0.6667, 0.6875, 0.8333, 0.9167, 0.8333, 0.9167, 0.6667, 0.08333, 0.0, 0.08333, 0.6667, 1.0, 0.6667, 1.0, 0.0, 0.7708, 0.0, 0.5417, 0.0, 0.3125, 0.0, 0.4583, 0.8333, 0.4583, 1.0, 0.6875, 1.0, 0.6875, 0.8333, 0.8333, 0.6667, 0.8333, 0.5, 0.8542, 0.5, 0.8542, 0.6667, 0.25, 0.6667, 0.25, 0.0, 0.2708, 0.0, 0.2917, 0.0, 0.3125, 0.0, 0.3333, 0.0, 0.3333, 0.6667, 0.3542, 0.5, 0.3542, 0.3333, 0.375, 0.3333, 0.375, 0.5, 0.6458, 1.0, 0.6458, 0.8333, 0.6667, 0.8333, 0.6667, 1.0, 0.625, 1.0, 0.625, 0.8333, 0.6458, 0.8333, 0.6458, 1.0, 0.8333, 0.5, 0.8333, 0.3333, 0.8542, 0.3333, 0.8542, 0.5, 0.4167, 0.3333, 0.4167, 0.6667, 0.5, 0.6667, 0.5, 0.3333, 0.4792, 0.3333, 0.4583, 0.3333, 0.4375, 0.3333, 0.3125, 0.5, 0.3125, 0.6667, 0.5417, 0.6667, 0.5417, 0.5, 0.8542, 0.6667, 0.8542, 0.5, 0.875, 0.5, 0.875, 0.6667, 0.3958, 0.5, 0.3958, 0.3333, 0.4167, 0.3333, 0.4167, 0.5, 0.3125, 0.6667, 0.3125, 0.8333, 0.5417, 0.8333, 0.5417, 0.6667, 0.0, 0.5, 0.0, 0.6667, 0.2292, 0.6667, 0.2292, 0.5, 0.75, 1.0, 0.75, 0.8333, 0.7708, 0.8333, 0.7708, 1.0, 0.3333, 0.6667, 0.3333, 0.0, 0.3542, 0.0, 0.375, 0.0, 0.3958, 0.0, 0.4167, 0.0, 0.4167, 0.6667, 0.4375, 0.5, 0.4375, 0.3333, 0.4583, 0.3333, 0.4583, 0.5, 0.2292, 0.3333, 0.2292, 0.5, 0.4583, 0.5, 0.4583, 0.3333, 0.0, 0.3333, 0.0, 0.5, 0.2292, 0.5, 0.2292, 0.3333, 0.75, 0.8333, 0.75, 0.6667, 0.7708, 0.6667, 0.7708, 0.8333, 0.5, 0.3333, 0.5, 0.6667, 0.5833, 0.6667, 0.5833, 0.3333, 0.5625, 0.3333, 0.5417, 0.3333, 0.5208, 0.3333, 0.3542, 0.8333, 0.3542, 0.6667, 0.375, 0.6667, 0.375, 0.8333, 0.7708, 1.0, 0.7708, 0.8333, 0.7917, 0.8333, 0.7917, 1.0, 0.4792, 0.5, 0.4792, 0.3333, 0.5, 0.3333, 0.5, 0.5, 0.7708, 0.5, 0.7708, 0.6667, 1.0, 0.6667, 1.0, 0.5, 0.875, 0.5, 0.875, 0.3333, 0.8958, 0.3333, 0.8958, 0.5, 0.7083, 1.0, 0.7083, 0.8333, 0.7292, 0.8333, 0.7292, 1.0, 0.4167, 0.6667, 0.4167, 0.0, 0.4375, 0.0, 0.4583, 0.0, 0.4792, 0.0, 0.5, 0.0, 0.5, 0.6667, 0.5208, 0.5, 0.5208, 0.3333, 0.5417, 0.3333, 0.5417, 0.5, 0.8958, 0.6667, 0.8958, 0.5, 0.9167, 0.5, 0.9167, 0.6667, 0.875, 0.6667, 0.875, 0.5, 0.8958, 0.5, 0.8958, 0.6667, 0.7083, 0.8333, 0.7083, 0.6667, 0.7292, 0.6667, 0.7292, 0.8333, 0.5833, 0.3333, 0.5833, 0.6667, 0.6667, 0.6667, 0.6667, 0.3333, 0.6458, 0.3333, 0.625, 0.3333, 0.6042, 0.3333, 0.4375, 0.8333, 0.4375, 0.6667, 0.4583, 0.6667, 0.4583, 0.8333, 0.7292, 1.0, 0.7292, 0.8333, 0.75, 0.8333, 0.75, 1.0, 0.5625, 0.5, 0.5625, 0.3333, 0.5833, 0.3333, 0.5833, 0.5, 0.3958, 0.8333, 0.3958, 0.6667, 0.4167, 0.6667, 0.4167, 0.8333, 0.08333, 0.5, 0.08333, 0.3333, 0.1042, 0.3333, 0.1042, 0.5, 0.125, 1.0, 0.125, 0.8333, 0.1458, 0.8333, 0.1458, 1.0, 0.5, 0.6667, 0.5, 0.0, 0.5208, 0.0, 0.5417, 0.0, 0.5625, 0.0, 0.5833, 0.0, 0.5833, 0.6667, 0.6042, 0.5, 0.6042, 0.3333, 0.625, 0.3333, 0.625, 0.5, 0.1042, 0.6667, 0.1042, 0.5, 0.125, 0.5, 0.125, 0.6667, 0.08333, 0.6667, 0.08333, 0.5, 0.1042, 0.5, 0.1042, 0.6667, 0.125, 0.8333, 0.125, 0.6667, 0.1458, 0.6667, 0.1458, 0.8333, 0.6667, 0.3333, 0.6667, 0.6667, 0.75, 0.6667, 0.75, 0.3333, 0.7292, 0.3333, 0.7083, 0.3333, 0.6875, 0.3333, 0.5208, 0.8333, 0.5208, 0.6667, 0.5417, 0.6667, 0.5417, 0.8333, 0.1458, 1.0, 0.1458, 0.8333, 0.1667, 0.8333, 0.1667, 1.0, 0.6458, 0.5, 0.6458, 0.3333, 0.6667, 0.3333, 0.6667, 0.5, 0.4792, 0.8333, 0.4792, 0.6667, 0.5, 0.6667, 0.5, 0.8333, 0.8333, 0.8333, 0.8333, 0.6667, 0.8542, 0.6667, 0.8542, 0.8333, 0.0, 0.6667, 0.0, 0.8333, 0.2292, 0.8333, 0.2292, 0.6667, 0.5833, 0.6667, 0.5833, 0.0, 0.6042, 0.0, 0.625, 0.0, 0.6458, 0.0, 0.6667, 0.0, 0.6667, 0.6667, 0.6875, 0.5, 0.6875, 0.3333, 0.7083, 0.3333, 0.7083, 0.5, 0.8542, 1.0, 0.8542, 0.8333, 0.875, 0.8333, 0.875, 1.0, 0.8333, 1.0, 0.8333, 0.8333, 0.8542, 0.8333, 0.8542, 1.0, 0.0, 0.8333, 0.0, 1.0, 0.2292, 1.0, 0.2292, 0.8333, 0.75, 0.3333, 0.75, 0.6667, 0.8333, 0.6667, 0.8333, 0.3333, 0.8125, 0.3333, 0.7917, 0.3333, 0.7708, 0.3333, 0.6042, 0.8333, 0.6042, 0.6667, 0.625, 0.6667, 0.625, 0.8333, 0.2292, 0.6667, 0.2292, 0.8333, 0.4583, 0.8333, 0.4583, 0.6667, 0.7292, 0.5, 0.7292, 0.3333, 0.75, 0.3333, 0.75, 0.5, 0.5625, 0.8333, 0.5625, 0.6667, 0.5833, 0.6667, 0.5833, 0.8333, 0.7917, 0.8333, 0.7917, 0.6667, 0.8125, 0.6667, 0.8125, 0.8333, 0.4583, 0.3333, 0.4583, 0.5, 0.6875, 0.5, 0.6875, 0.3333, 0.6667, 0.6667, 0.6667, 0.0, 0.6875, 0.0, 0.7083, 0.0, 0.7292, 0.0, 0.75, 0.0, 0.75, 0.6667, 0.7708, 0.5, 0.7708, 0.3333, 0.7917, 0.3333, 0.7917, 0.5, 0.8125, 1.0, 0.8125, 0.8333, 0.8333, 0.8333, 0.8333, 1.0, 0.7917, 1.0, 0.7917, 0.8333, 0.8125, 0.8333, 0.8125, 1.0, 0.4583, 0.5, 0.4583, 0.6667, 0.6875, 0.6667, 0.6875, 0.5, 0.8333, 0.3333, 0.8333, 0.6667, 0.9167, 0.6667, 0.9167, 0.3333, 0.8958, 0.3333, 0.875, 0.3333, 0.8542, 0.3333, 0.6875, 0.8333, 0.6875, 0.6667, 0.7083, 0.6667, 0.7083, 0.8333, 0.6875, 0.3333, 0.6875, 0.5, 0.9167, 0.5, 0.9167, 0.3333, 0.8125, 0.5, 0.8125, 0.3333, 0.8333, 0.3333, 0.8333, 0.5, 0.6458, 0.8333, 0.6458, 0.6667, 0.6667, 0.6667, 0.6667, 0.8333, 0.3333, 0.5, 0.3333, 0.3333, 0.3542, 0.3333, 0.3542, 0.5, 0.2917, 0.8333, 0.2917, 0.6667, 0.3125, 0.6667, 0.3125, 0.8333, 0.5417, 0.8333, 0.5417, 1.0, 0.7708, 1.0, 0.7708, 0.8333, 0.1667, 0.6667, 0.1667, 0.5, 0.1875, 0.5, 0.1875, 0.6667, 0.75, 0.6667, 0.75, 0.0, 0.7708, 0.0, 0.7917, 0.0, 0.8125, 0.0, 0.8333, 0.0, 0.8333, 0.6667, 0.8542, 0.5, 0.8542, 0.3333, 0.875, 0.3333, 0.875, 0.5, 0.3125, 1.0, 0.3125, 0.8333, 0.3333, 0.8333, 0.3333, 1.0, 0.2917, 1.0, 0.2917, 0.8333, 0.3125, 0.8333, 0.3125, 1.0, 0.375, 0.5, 0.375, 0.3333, 0.3958, 0.3333, 0.3958, 0.5, 0.5417, 0.6667, 0.5417, 0.8333, 0.7708, 0.8333, 0.7708, 0.6667, 0.3333, 0.6667, 0.3333, 0.5, 0.3542, 0.5, 0.3542, 0.6667, 0.1667, 0.5, 0.1667, 0.3333, 0.1875, 0.3333, 0.1875, 0.5, 0.3542, 0.6667, 0.3542, 0.5, 0.375, 0.5, 0.375, 0.6667, 0.08333, 0.5, 0.08333, 0.6667, 0.3125, 0.6667, 0.3125, 0.5, 0.2292, 0.5, 0.2292, 0.6667, 0.4583, 0.6667, 0.4583, 0.5, 0.7708, 0.8333, 0.7708, 0.6667, 0.7917, 0.6667, 0.7917, 0.8333, 0.7708, 0.6667, 0.7708, 0.8333, 1.0, 0.8333, 1.0, 0.6667, 0.1875, 0.6667, 0.1875, 0.5, 0.2083, 0.5, 0.2083, 0.6667, 0.8958, 0.5, 0.8958, 0.3333, 0.9167, 0.3333, 0.9167, 0.5, 0.7292, 0.8333, 0.7292, 0.6667, 0.75, 0.6667, 0.75, 0.8333, 0.3333, 0.8333, 0.3333, 0.6667, 0.3542, 0.6667, 0.3542, 0.8333, 0.08333, 0.3333, 0.08333, 0.5, 0.3125, 0.5, 0.3125, 0.3333, 0.375, 0.6667, 0.375, 0.5, 0.3958, 0.5, 0.3958, 0.6667, 0.08333, 0.8333, 0.08333, 0.6667, 0.1042, 0.6667, 0.1042, 0.8333, 0.3958, 0.6667, 0.3958, 0.5, 0.4167, 0.5, 0.4167, 0.6667, 0.4167, 0.5, 0.4167, 0.3333, 0.4375, 0.3333, 0.4375, 0.5, 0.25, 1.0, 0.25, 0.8333, 0.2708, 0.8333, 0.2708, 1.0, 0.8333, 0.6667, 0.8333, 0.0, 0.8542, 0.0, 0.875, 0.0, 0.8958, 0.0, 0.9167, 0.0, 0.9167, 0.6667, 0.3125, 0.3333, 0.3125, 0.5, 0.5417, 0.5, 0.5417, 0.3333, 0.1042, 0.5, 0.1042, 0.3333, 0.125, 0.3333, 0.125, 0.5, 0.1042, 1.0, 0.1042, 0.8333, 0.125, 0.8333, 0.125, 1.0, 0.08333, 1.0, 0.08333, 0.8333, 0.1042, 0.8333, 0.1042, 1.0, 0.5417, 0.5, 0.5417, 0.6667, 0.7708, 0.6667, 0.7708, 0.5, 0.4167, 0.6667, 0.4167, 0.5, 0.4375, 0.5, 0.4375, 0.6667, 0.3333, 1.0, 0.3333, 0.8333, 0.3542, 0.8333, 0.3542, 1.0, 0.25, 0.8333, 0.25, 0.6667, 0.2708, 0.6667, 0.2708, 0.8333, 0.3542, 1.0, 0.3542, 0.8333, 0.375, 0.8333, 0.375, 1.0, 0.4583, 0.5, 0.4583, 0.3333, 0.4792, 0.3333, 0.4792, 0.5, 0.1458, 0.8333, 0.1458, 0.6667, 0.1667, 0.6667, 0.1667, 0.8333, 0.8542, 0.8333, 0.8542, 0.6667, 0.875, 0.6667, 0.875, 0.8333, 0.4375, 0.6667, 0.4375, 0.5, 0.4583, 0.5, 0.4583, 0.6667, 0.2708, 1.0, 0.2708, 0.8333, 0.2917, 0.8333, 0.2917, 1.0, 0.2292, 0.8333, 0.2292, 1.0, 0.4583, 1.0, 0.4583, 0.8333, 0.8125, 0.8333, 0.8125, 0.6667, 0.8333, 0.6667, 0.8333, 0.8333, 0.4167, 0.8333, 0.4167, 0.6667, 0.4375, 0.6667, 0.4375, 0.8333, 0.4583, 0.6667, 0.4583, 0.5, 0.4792, 0.5, 0.4792, 0.6667, 0.5417, 0.3333, 0.5417, 0.5, 0.7708, 0.5, 0.7708, 0.3333, 0.875, 0.8333, 0.875, 0.6667, 0.8958, 0.6667, 0.8958, 0.8333, 0.7708, 0.3333, 0.7708, 0.5, 1.0, 0.5, 1.0, 0.3333, 0.5, 0.5, 0.5, 0.3333, 0.5208, 0.3333, 0.5208, 0.5, 0.2083, 1.0, 0.2083, 0.8333, 0.2292, 0.8333, 0.2292, 1.0, 0.6875, 0.5, 0.6875, 0.6667, 0.9167, 0.6667, 0.9167, 0.5, 0.4792, 0.6667, 0.4792, 0.5, 0.5, 0.5, 0.5, 0.6667, 0.3125, 0.8333, 0.3125, 0.6667, 0.3333, 0.6667, 0.3333, 0.8333, 0.8958, 1.0, 0.8958, 0.8333, 0.9167, 0.8333, 0.9167, 1.0, 0.875, 1.0, 0.875, 0.8333, 0.8958, 0.8333, 0.8958, 1.0, 0.375, 0.8333, 0.375, 0.6667, 0.3958, 0.6667, 0.3958, 0.8333, 0.5, 0.6667, 0.5, 0.5, 0.5208, 0.5, 0.5208, 0.6667, 0.4167, 1.0, 0.4167, 0.8333, 0.4375, 0.8333, 0.4375, 1.0, 0.2083, 0.8333, 0.2083, 0.6667, 0.2292, 0.6667, 0.2292, 0.8333, 0.4375, 1.0, 0.4375, 0.8333, 0.4583, 0.8333, 0.4583, 1.0, 0.5417, 0.5, 0.5417, 0.3333, 0.5625, 0.3333, 0.5625, 0.5, 0.1875, 0.5, 0.1875, 0.3333, 0.2083, 0.3333, 0.2083, 0.5, 0.1042, 0.8333, 0.1042, 0.6667, 0.125, 0.6667, 0.125, 0.8333, 0.5208, 0.6667, 0.5208, 0.5, 0.5417, 0.5, 0.5417, 0.6667, 0.2292, 1.0, 0.2292, 0.8333, 0.25, 0.8333, 0.25, 1.0, 0.2708, 0.8333, 0.2708, 0.6667, 0.2917, 0.6667, 0.2917, 0.8333, 0.8958, 0.8333, 0.8958, 0.6667, 0.9167, 0.6667, 0.9167, 0.8333, 0.5, 0.8333, 0.5, 0.6667, 0.5208, 0.6667, 0.5208, 0.8333, 0.5417, 0.6667, 0.5417, 0.5, 0.5625, 0.5, 0.5625, 0.6667, 0.375, 1.0, 0.375, 0.8333, 0.3958, 0.8333, 0.3958, 1.0, 0.25, 0.5, 0.25, 0.3333, 0.2708, 0.3333, 0.2708, 0.5, 0.3958, 1.0, 0.3958, 0.8333, 0.4167, 0.8333, 0.4167, 1.0, 0.5833, 0.5, 0.5833, 0.3333, 0.6042, 0.3333, 0.6042, 0.5, 0.125, 0.6667, 0.125, 0.5, 0.1458, 0.5, 0.1458, 0.6667, 0.2292, 0.8333, 0.2292, 0.6667, 0.25, 0.6667, 0.25, 0.8333, 0.5625, 0.6667, 0.5625, 0.5, 0.5833, 0.5, 0.5833, 0.6667, 0.2708, 0.5, 0.2708, 0.3333, 0.2917, 0.3333, 0.2917, 0.5, 0.2708, 0.6667, 0.2708, 0.5, 0.2917, 0.5, 0.2917, 0.6667, 0.25, 0.6667, 0.25, 0.5, 0.2708, 0.5, 0.2708, 0.6667, 0.4583, 0.8333, 0.4583, 0.6667, 0.4792, 0.6667, 0.4792, 0.8333, 0.5833, 0.6667, 0.5833, 0.5, 0.6042, 0.5, 0.6042, 0.6667, 0.5, 1.0, 0.5, 0.8333, 0.5208, 0.8333, 0.5208, 1.0, 0.125, 0.5, 0.125, 0.3333, 0.1458, 0.3333, 0.1458, 0.5, 0.5208, 1.0, 0.5208, 0.8333, 0.5417, 0.8333, 0.5417, 1.0, 0.625, 0.5, 0.625, 0.3333, 0.6458, 0.3333, 0.6458, 0.5, 0.1667, 0.3333, 0.1667, 0.6667, 0.25, 0.6667, 0.25, 0.3333, 0.2292, 0.3333, 0.2083, 0.3333, 0.1875, 0.3333, 0.0, 0.6667, 0.0, 0.3333, 0.2292, 0.3333, 0.4583, 0.3333, 0.6875, 0.3333, 0.9167, 0.3333, 0.9167, 0.6667, 0.6042, 0.6667, 0.6042, 0.5, 0.625, 0.5, 0.625, 0.6667, 0.1458, 0.6667, 0.1458, 0.5, 0.1667, 0.5, 0.1667, 0.6667, 0.1458, 0.5, 0.1458, 0.3333, 0.1667, 0.3333, 0.1667, 0.5, 0.1875, 0.8333, 0.1875, 0.6667, 0.2083, 0.6667, 0.2083, 0.8333, 0.5833, 0.8333, 0.5833, 0.6667, 0.6042, 0.6667, 0.6042, 0.8333, 0.625, 0.6667, 0.625, 0.5, 0.6458, 0.5, 0.6458, 0.6667, 0.4583, 1.0, 0.4583, 0.8333, 0.4792, 0.8333, 0.4792, 1.0, 0.1667, 0.8333, 0.1667, 0.6667, 0.1875, 0.6667, 0.1875, 0.8333, 0.4792, 1.0, 0.4792, 0.8333, 0.5, 0.8333, 0.5, 1.0, 0.6667, 0.5, 0.6667, 0.3333, 0.6875, 0.3333, 0.6875, 0.5, 0.6667, 1.0, 0.6667, 0.8333, 0.6875, 0.8333, 0.6875, 1.0, 0.2083, 0.5, 0.2083, 0.3333, 0.2292, 0.3333, 0.2292, 0.5, 0.6458, 0.6667, 0.6458, 0.5, 0.6667, 0.5, 0.6667, 0.6667, 0.2083, 0.6667, 0.2083, 0.5, 0.2292, 0.5, 0.2292, 0.6667, 0.1875, 1.0, 0.1875, 0.8333, 0.2083, 0.8333, 0.2083, 1.0, 0.1667, 1.0, 0.1667, 0.8333, 0.1875, 0.8333, 0.1875, 1.0, 0.08333, 0.6667, 0.08333, 0.0, 0.1042, 0.0, 0.125, 0.0, 0.1458, 0.0, 0.1667, 0.0, 0.1667, 0.6667, 0.6667, 0.6667, 0.6667, 0.5, 0.6875, 0.5, 0.6875, 0.6667, 0.5833, 1.0, 0.5833, 0.8333, 0.6042, 0.8333, 0.6042, 1.0, 0.7708, 0.6667, 0.7708, 0.5, 0.7917, 0.5, 0.7917, 0.6667, 0.6042, 1.0, 0.6042, 0.8333, 0.625, 0.8333, 0.625, 1.0, 0.7083, 0.5, 0.7083, 0.3333, 0.7292, 0.3333, 0.7292, 0.5, 0.7292, 0.6667, 0.7292, 0.5, 0.75, 0.5, 0.75, 0.6667, 0.2292, 0.6667, 0.2292, 0.5, 0.25, 0.5, 0.25, 0.6667, 0.6875, 0.6667, 0.6875, 0.5, 0.7083, 0.5, 0.7083, 0.6667, 0.3125, 0.6667, 0.3125, 0.5, 0.3333, 0.5, 0.3333, 0.6667, 0.08333, 0.3333, 0.08333, 0.6667, 0.1667, 0.6667, 0.1667, 0.3333, 0.1458, 0.3333, 0.125, 0.3333, 0.1042, 0.3333, 0.8125, 0.6667, 0.8125, 0.5, 0.8333, 0.5, 0.8333, 0.6667, 0.75, 0.5, 0.75, 0.3333, 0.7708, 0.3333, 0.7708, 0.5, 0.7083, 0.6667, 0.7083, 0.5, 0.7292, 0.5, 0.7292, 0.6667, 0.5417, 0.8333, 0.5417, 0.6667, 0.5625, 0.6667, 0.5625, 0.8333, 0.7917, 0.6667, 0.7917, 0.5, 0.8125, 0.5, 0.8125, 0.6667, 0.5625, 1.0, 0.5625, 0.8333, 0.5833, 0.8333, 0.5833, 1.0, 0.75, 0.6667, 0.75, 0.5, 0.7708, 0.5, 0.7708, 0.6667, 0.6667, 0.8333, 0.6667, 0.6667, 0.6875, 0.6667, 0.6875, 0.8333, 0.08333, 0.8333, 0.08333, 1.0, 0.3125, 1.0, 0.3125, 0.8333, 0.5417, 1.0, 0.5417, 0.8333, 0.5625, 0.8333, 0.5625, 1.0, 0.4583, 0.6667, 0.4583, 0.8333, 0.6875, 0.8333, 0.6875, 0.6667, 0.7917, 0.5, 0.7917, 0.3333, 0.8125, 0.3333, 0.8125, 0.5, 0.25, 0.3333, 0.25, 0.6667, 0.3333, 0.6667, 0.3333, 0.3333, 0.3125, 0.3333, 0.2917, 0.3333, 0.2708, 0.3333, 0.1667, 0.6667, 0.1667, 0.0, 0.1875, 0.0, 0.2083, 0.0, 0.2292, 0.0, 0.25, 0.0, 0.25, 0.6667, 0.2917, 0.6667, 0.2917, 0.5, 0.3125, 0.5, 0.3125, 0.6667, 0.2292, 0.5, 0.2292, 0.3333, 0.25, 0.3333, 0.25, 0.5, 0.3125, 0.5, 0.3125, 0.3333, 0.3333, 0.3333, 0.3333, 0.5, 0.6875, 0.8333, 0.6875, 1.0, 0.9167, 1.0, 0.9167, 0.8333, 0.3125, 0.8333, 0.3125, 1.0, 0.5417, 1.0, 0.5417, 0.8333, 0.3333, 0.3333, 0.3333, 0.6667, 0.4167, 0.6667, 0.4167, 0.3333, 0.3958, 0.3333, 0.375, 0.3333, 0.3542, 0.3333, 0.08333, 0.6667, 0.08333, 0.8333, 0.3125, 0.8333, 0.3125, 0.6667, 0.625, 0.8333, 0.625, 0.6667, 0.6458, 0.6667, 0.6458, 0.8333])
me_beziercircle.materials.append(mat_material_001)
me_beziercircle.use_remesh_fix_poles = True
me_beziercircle.use_remesh_preserve_attributes = False
me_beziercircle.update()

# ---- objects
ob_light = bpy.data.objects.new('Light', light_light)
ob_camera = bpy.data.objects.new('Camera', cam_camera)
ob_sphere = bpy.data.objects.new('Sphere', me_sphere)
ob_beziercircle = bpy.data.objects.new('BezierCircle', me_beziercircle)

# ---- transforms, parenting, visibility, modifiers, constraints
ob_light.location = (4.076, 1.005, 5.904)
ob_light.rotation_euler = (0.6503, 0.05522, 1.866)
ob_light.lock_rotations_4d = False
ob_light.empty_display_type = 'ARROWS'
ob_light.color = (0.0, 0.0, 0.0, 0.0)
ob_light.lineart.crease_threshold = 0.0
ob_camera.location = (7.359, -6.926, 4.958)
ob_camera.rotation_euler = (1.109, 0.0, 0.8149)
ob_camera.lock_rotations_4d = False
ob_camera.empty_display_type = 'ARROWS'
ob_camera.color = (0.0, 0.0, 0.0, 0.0)
ob_camera.display_type = 'WIRE'
ob_camera.lineart.crease_threshold = 0.0
ob_sphere.location = (0.0, 0.0, 0.0)
ob_sphere.scale = (1.965, 1.965, 1.965)
ob_beziercircle.location = (0.0, 0.0, 0.0)
ob_beziercircle.scale = (4.721, 4.721, 5.0)

# ---- collection membership
col_collection.objects.link(ob_light)
col_collection.objects.link(ob_camera)
col_collection.objects.link(ob_sphere)
col_collection.objects.link(ob_beziercircle)

# ---- scene / render settings (as saved in the file)
scene.camera = ob_camera
scene.frame_start = 1; scene.frame_end = 250; scene.frame_set(0)
scene.render.engine = 'BLENDER_EEVEE_NEXT'
scene.cycles.use_denoising = False
scene.cycles.sampling_pattern = 'TABULATED_SOBOL'
scene.cycles.use_light_tree = False
scene.view_settings.view_transform = 'Filmic'
bpy.context.view_layer.update()
